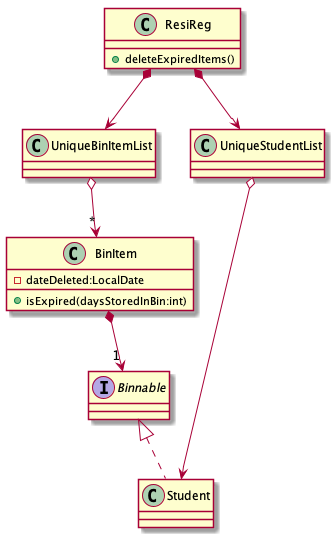

The diagram above was rendered by PlantUML. Its source (embedded in the PNG):
@startuml

scale 0.5
interface Binnable

class ResiReg
class BinItem
class UniqueBinItemList
class Student

ResiReg *--> UniqueStudentList
ResiReg *--> UniqueBinItemList

UniqueBinItemList o--> "*" BinItem

BinItem *--> "1" Binnable

Binnable <|.. Student

UniqueStudentList o----> Student

class ResiReg {
+deleteExpiredItems()
}

class BinItem {
-dateDeleted:LocalDate
+isExpired(daysStoredInBin:int)
}

@enduml